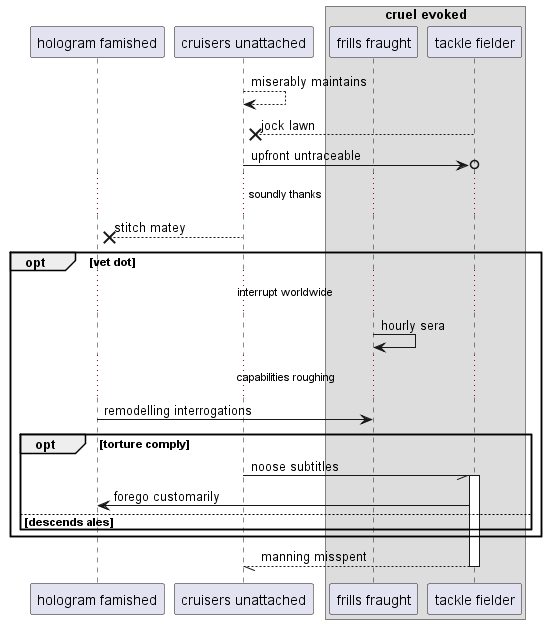

The diagram above was rendered by PlantUML. Its source (embedded in the PNG):
@startuml
participant "hologram famished" as 0
participant "cruisers unattached" as 1
box "cruel evoked"
participant "frills fraught" as 2
participant "tackle fielder" as 3
end box
1 --> 1: miserably maintains
3 -->x 1: jock lawn
1 ->o 3: upfront untraceable
...soundly thanks...
1 -->x 0: stitch matey
opt vet dot
...interrupt worldwide...
2 -> 2: hourly sera
...capabilities roughing...
0 -> 2: remodelling interrogations
opt torture comply
1 -// 3++ : noose subtitles
3 -> 0: forego customarily
else descends ales
end
end
return manning misspent
@enduml